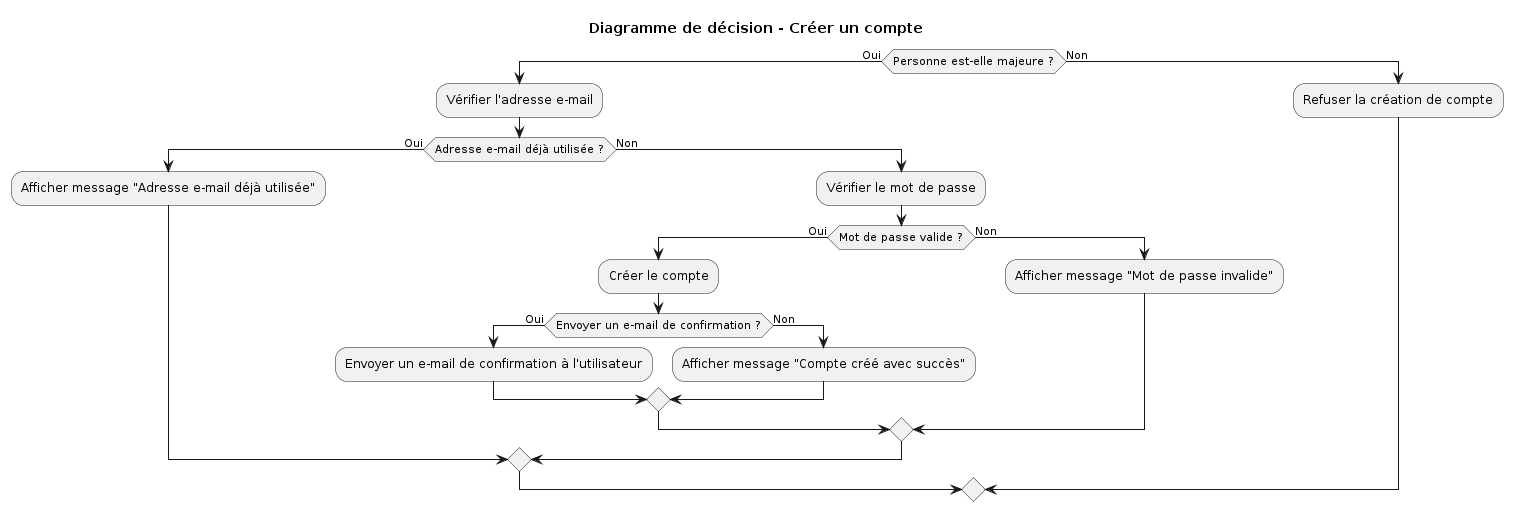

The diagram above was rendered by PlantUML. Its source (embedded in the PNG):
@startuml
title Diagramme de décision - Créer un compte

if (Personne est-elle majeure ?) then (Oui)
    :Vérifier l'adresse e-mail;
    if (Adresse e-mail déjà utilisée ?) then (Oui)
        :Afficher message "Adresse e-mail déjà utilisée";
    else (Non)
        :Vérifier le mot de passe;
        if (Mot de passe valide ?) then (Oui)
            :Créer le compte;
            if (Envoyer un e-mail de confirmation ?) then (Oui)
                :Envoyer un e-mail de confirmation à l'utilisateur;
            else (Non)
                :Afficher message "Compte créé avec succès";
            endif
        else (Non)
            :Afficher message "Mot de passe invalide";
        endif
    endif
else (Non)
    :Refuser la création de compte;
endif
@enduml